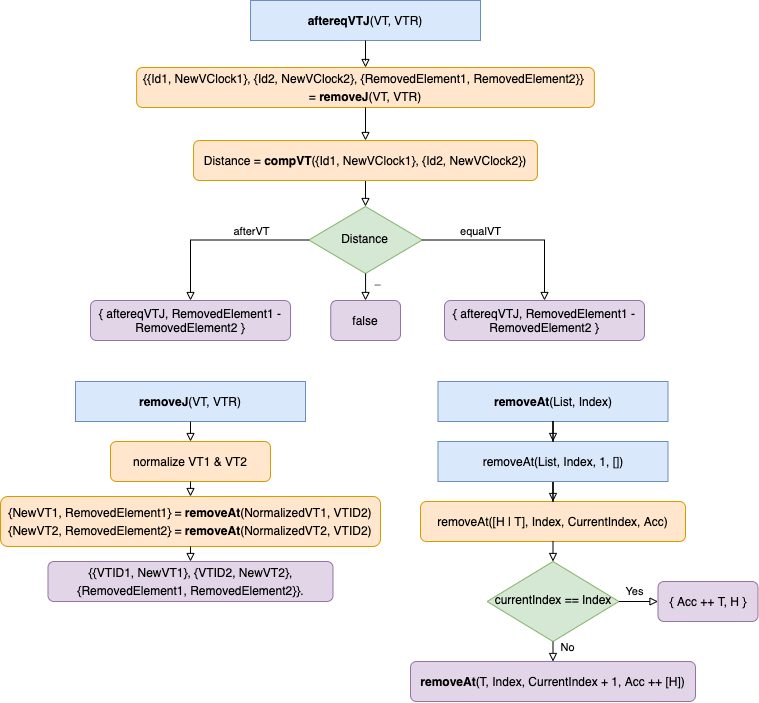

The diagram above was exported from draw.io. Its source (the exported page's mxGraphModel, read from the mxfile embedded in the PNG):
<mxGraphModel dx="2549" dy="-115" grid="1" gridSize="10" guides="1" tooltips="1" connect="1" arrows="1" fold="1" page="1" pageScale="1" pageWidth="827" pageHeight="1169" math="0" shadow="0">
  <root>
    <mxCell id="WIyWlLk6GJQsqaUBKTNV-0" />
    <mxCell id="WIyWlLk6GJQsqaUBKTNV-1" parent="WIyWlLk6GJQsqaUBKTNV-0" />
    <mxCell id="xqw-qqbiuGOHZ-VhSkER-381" value="" style="group" vertex="1" connectable="0" parent="WIyWlLk6GJQsqaUBKTNV-1">
      <mxGeometry x="-130" y="1260" width="757.5" height="701" as="geometry" />
    </mxCell>
    <mxCell id="xqw-qqbiuGOHZ-VhSkER-264" value="&lt;b&gt;aftereqVTJ&lt;/b&gt;(VT, VTR)" style="rounded=0;whiteSpace=wrap;html=1;fontSize=12;glass=0;strokeWidth=1;shadow=0;fillColor=#dae8fc;strokeColor=#6c8ebf;" vertex="1" parent="xqw-qqbiuGOHZ-VhSkER-381">
      <mxGeometry x="250" width="230" height="40" as="geometry" />
    </mxCell>
    <mxCell id="xqw-qqbiuGOHZ-VhSkER-268" value="Distance" style="rhombus;whiteSpace=wrap;html=1;shadow=0;fontFamily=Helvetica;fontSize=12;align=center;strokeWidth=1;spacing=6;spacingTop=-4;fillColor=#d5e8d4;strokeColor=#82b366;" vertex="1" parent="xqw-qqbiuGOHZ-VhSkER-381">
      <mxGeometry x="308.25" y="206" width="113.5" height="67" as="geometry" />
    </mxCell>
    <mxCell id="xqw-qqbiuGOHZ-VhSkER-266" value="" style="edgeStyle=orthogonalEdgeStyle;rounded=0;orthogonalLoop=1;jettySize=auto;html=1;endArrow=block;endFill=0;" edge="1" parent="xqw-qqbiuGOHZ-VhSkER-381" source="xqw-qqbiuGOHZ-VhSkER-268">
      <mxGeometry relative="1" as="geometry">
        <mxPoint x="365" y="300" as="targetPoint" />
        <Array as="points">
          <mxPoint x="365" y="290" />
          <mxPoint x="365" y="290" />
        </Array>
      </mxGeometry>
    </mxCell>
    <mxCell id="xqw-qqbiuGOHZ-VhSkER-267" value="_" style="edgeLabel;html=1;align=center;verticalAlign=middle;resizable=0;points=[];" vertex="1" connectable="0" parent="xqw-qqbiuGOHZ-VhSkER-266">
      <mxGeometry x="0.32" y="1" relative="1" as="geometry">
        <mxPoint x="11" y="-11" as="offset" />
      </mxGeometry>
    </mxCell>
    <mxCell id="xqw-qqbiuGOHZ-VhSkER-283" value="&lt;div style=&quot;line-height: 18px&quot;&gt; {{Id1, NewVClock1}, {Id2, NewVClock2}, {RemovedElement1, RemovedElement2}}&amp;nbsp;&lt;/div&gt;&lt;div style=&quot;line-height: 18px&quot;&gt;= &lt;b&gt;removeJ&lt;/b&gt;(VT, VTR)&lt;/div&gt;" style="rounded=1;whiteSpace=wrap;html=1;fontSize=12;glass=0;strokeWidth=1;shadow=0;fillColor=#ffe6cc;strokeColor=#d79b00;" vertex="1" parent="xqw-qqbiuGOHZ-VhSkER-381">
      <mxGeometry x="136.12" y="67" width="457.75" height="40" as="geometry" />
    </mxCell>
    <mxCell id="xqw-qqbiuGOHZ-VhSkER-263" value="" style="edgeStyle=orthogonalEdgeStyle;rounded=0;orthogonalLoop=1;jettySize=auto;html=1;endArrow=block;endFill=0;" edge="1" parent="xqw-qqbiuGOHZ-VhSkER-381" source="xqw-qqbiuGOHZ-VhSkER-264" target="xqw-qqbiuGOHZ-VhSkER-283">
      <mxGeometry relative="1" as="geometry" />
    </mxCell>
    <mxCell id="xqw-qqbiuGOHZ-VhSkER-350" style="edgeStyle=orthogonalEdgeStyle;rounded=0;orthogonalLoop=1;jettySize=auto;html=1;exitX=0.5;exitY=1;exitDx=0;exitDy=0;entryX=0.5;entryY=0;entryDx=0;entryDy=0;fontFamily=Helvetica;fontColor=#000000;startArrow=none;startFill=0;endArrow=block;endFill=0;" edge="1" parent="xqw-qqbiuGOHZ-VhSkER-381" source="xqw-qqbiuGOHZ-VhSkER-348" target="xqw-qqbiuGOHZ-VhSkER-268">
      <mxGeometry relative="1" as="geometry" />
    </mxCell>
    <mxCell id="xqw-qqbiuGOHZ-VhSkER-348" value="&lt;div style=&quot;line-height: 18px&quot;&gt;&lt;div style=&quot;line-height: 18px&quot;&gt;Distance = &lt;b&gt;compVT&lt;/b&gt;({Id1, NewVClock1}, {Id2, NewVClock2})&lt;/div&gt;&lt;/div&gt;" style="rounded=1;whiteSpace=wrap;html=1;fontSize=12;glass=0;strokeWidth=1;shadow=0;fillColor=#ffe6cc;strokeColor=#d79b00;" vertex="1" parent="xqw-qqbiuGOHZ-VhSkER-381">
      <mxGeometry x="193.06" y="140" width="343.88" height="40" as="geometry" />
    </mxCell>
    <mxCell id="xqw-qqbiuGOHZ-VhSkER-349" style="edgeStyle=orthogonalEdgeStyle;rounded=0;orthogonalLoop=1;jettySize=auto;html=1;exitX=0.5;exitY=1;exitDx=0;exitDy=0;entryX=0.5;entryY=0;entryDx=0;entryDy=0;fontFamily=Helvetica;fontColor=#000000;startArrow=none;startFill=0;endArrow=block;endFill=0;" edge="1" parent="xqw-qqbiuGOHZ-VhSkER-381" source="xqw-qqbiuGOHZ-VhSkER-283" target="xqw-qqbiuGOHZ-VhSkER-348">
      <mxGeometry relative="1" as="geometry" />
    </mxCell>
    <mxCell id="xqw-qqbiuGOHZ-VhSkER-351" value="{ aftereqVTJ, RemovedElement1 - RemovedElement2 }" style="rounded=1;whiteSpace=wrap;html=1;fontSize=12;glass=0;strokeWidth=1;shadow=0;fillColor=#e1d5e7;strokeColor=#9673a6;" vertex="1" parent="xqw-qqbiuGOHZ-VhSkER-381">
      <mxGeometry x="90" y="300" width="200" height="40" as="geometry" />
    </mxCell>
    <mxCell id="xqw-qqbiuGOHZ-VhSkER-355" style="edgeStyle=orthogonalEdgeStyle;rounded=0;orthogonalLoop=1;jettySize=auto;html=1;exitX=0;exitY=0.5;exitDx=0;exitDy=0;entryX=0.5;entryY=0;entryDx=0;entryDy=0;fontFamily=Helvetica;fontColor=#000000;startArrow=none;startFill=0;endArrow=block;endFill=0;" edge="1" parent="xqw-qqbiuGOHZ-VhSkER-381" source="xqw-qqbiuGOHZ-VhSkER-268" target="xqw-qqbiuGOHZ-VhSkER-351">
      <mxGeometry relative="1" as="geometry" />
    </mxCell>
    <mxCell id="xqw-qqbiuGOHZ-VhSkER-357" value="afterVT" style="edgeLabel;html=1;align=center;verticalAlign=middle;resizable=0;points=[];fontFamily=Helvetica;fontColor=#000000;" vertex="1" connectable="0" parent="xqw-qqbiuGOHZ-VhSkER-355">
      <mxGeometry x="-0.214" y="-1" relative="1" as="geometry">
        <mxPoint x="12" y="-8" as="offset" />
      </mxGeometry>
    </mxCell>
    <mxCell id="xqw-qqbiuGOHZ-VhSkER-352" value="false" style="rounded=1;whiteSpace=wrap;html=1;fontSize=12;glass=0;strokeWidth=1;shadow=0;fillColor=#e1d5e7;strokeColor=#9673a6;" vertex="1" parent="xqw-qqbiuGOHZ-VhSkER-381">
      <mxGeometry x="330.25" y="300" width="69.75" height="40" as="geometry" />
    </mxCell>
    <mxCell id="xqw-qqbiuGOHZ-VhSkER-353" value="{ aftereqVTJ, RemovedElement1 - RemovedElement2 }" style="rounded=1;whiteSpace=wrap;html=1;fontSize=12;glass=0;strokeWidth=1;shadow=0;fillColor=#e1d5e7;strokeColor=#9673a6;" vertex="1" parent="xqw-qqbiuGOHZ-VhSkER-381">
      <mxGeometry x="444" y="300" width="200" height="40" as="geometry" />
    </mxCell>
    <mxCell id="xqw-qqbiuGOHZ-VhSkER-358" value="&lt;b&gt;removeJ&lt;/b&gt;(VT, VTR)" style="rounded=0;whiteSpace=wrap;html=1;fontSize=12;glass=0;strokeWidth=1;shadow=0;fillColor=#dae8fc;strokeColor=#6c8ebf;" vertex="1" parent="xqw-qqbiuGOHZ-VhSkER-381">
      <mxGeometry x="75" y="381" width="230" height="40" as="geometry" />
    </mxCell>
    <mxCell id="xqw-qqbiuGOHZ-VhSkER-354" style="edgeStyle=orthogonalEdgeStyle;rounded=0;orthogonalLoop=1;jettySize=auto;html=1;exitX=1;exitY=0.5;exitDx=0;exitDy=0;entryX=0.5;entryY=0;entryDx=0;entryDy=0;fontFamily=Helvetica;fontColor=#000000;startArrow=none;startFill=0;endArrow=block;endFill=0;" edge="1" parent="xqw-qqbiuGOHZ-VhSkER-381" source="xqw-qqbiuGOHZ-VhSkER-268" target="xqw-qqbiuGOHZ-VhSkER-353">
      <mxGeometry relative="1" as="geometry" />
    </mxCell>
    <mxCell id="xqw-qqbiuGOHZ-VhSkER-356" value="equalVT" style="edgeLabel;html=1;align=center;verticalAlign=middle;resizable=0;points=[];fontFamily=Helvetica;fontColor=#000000;" vertex="1" connectable="0" parent="xqw-qqbiuGOHZ-VhSkER-354">
      <mxGeometry x="-0.2458" relative="1" as="geometry">
        <mxPoint x="-11" y="-9" as="offset" />
      </mxGeometry>
    </mxCell>
    <mxCell id="xqw-qqbiuGOHZ-VhSkER-359" value="&lt;div style=&quot;line-height: 18px&quot;&gt;normalize VT1 &amp;amp; VT2&lt;/div&gt;" style="rounded=1;whiteSpace=wrap;html=1;fontSize=12;glass=0;strokeWidth=1;shadow=0;fillColor=#ffe6cc;strokeColor=#d79b00;" vertex="1" parent="xqw-qqbiuGOHZ-VhSkER-381">
      <mxGeometry x="110" y="441" width="160" height="40" as="geometry" />
    </mxCell>
    <mxCell id="xqw-qqbiuGOHZ-VhSkER-378" style="edgeStyle=orthogonalEdgeStyle;rounded=0;orthogonalLoop=1;jettySize=auto;html=1;exitX=0.5;exitY=1;exitDx=0;exitDy=0;entryX=0.5;entryY=0;entryDx=0;entryDy=0;fontFamily=Helvetica;fontColor=#000000;startArrow=none;startFill=0;endArrow=block;endFill=0;" edge="1" parent="xqw-qqbiuGOHZ-VhSkER-381" source="xqw-qqbiuGOHZ-VhSkER-358" target="xqw-qqbiuGOHZ-VhSkER-359">
      <mxGeometry relative="1" as="geometry" />
    </mxCell>
    <mxCell id="xqw-qqbiuGOHZ-VhSkER-360" value="&lt;b&gt;removeAt&lt;/b&gt;(List, Index)" style="rounded=0;whiteSpace=wrap;html=1;fontSize=12;glass=0;strokeWidth=1;shadow=0;fillColor=#dae8fc;strokeColor=#6c8ebf;" vertex="1" parent="xqw-qqbiuGOHZ-VhSkER-381">
      <mxGeometry x="437.5" y="381" width="230" height="40" as="geometry" />
    </mxCell>
    <mxCell id="xqw-qqbiuGOHZ-VhSkER-361" value="&lt;div style=&quot;line-height: 18px&quot;&gt;removeAt([H | T], Index, CurrentIndex, Acc)&lt;/div&gt;" style="rounded=1;whiteSpace=wrap;html=1;fontSize=12;glass=0;strokeWidth=1;shadow=0;fillColor=#ffe6cc;strokeColor=#d79b00;" vertex="1" parent="xqw-qqbiuGOHZ-VhSkER-381">
      <mxGeometry x="420" y="501" width="265" height="40" as="geometry" />
    </mxCell>
    <mxCell id="xqw-qqbiuGOHZ-VhSkER-373" value="" style="edgeStyle=orthogonalEdgeStyle;rounded=0;orthogonalLoop=1;jettySize=auto;html=1;fontFamily=Helvetica;fontColor=#000000;startArrow=none;startFill=0;endArrow=block;endFill=0;" edge="1" parent="xqw-qqbiuGOHZ-VhSkER-381" source="xqw-qqbiuGOHZ-VhSkER-364">
      <mxGeometry relative="1" as="geometry">
        <mxPoint x="552.5" y="501" as="targetPoint" />
      </mxGeometry>
    </mxCell>
    <mxCell id="xqw-qqbiuGOHZ-VhSkER-364" value="removeAt(List, Index, 1, [])" style="rounded=0;whiteSpace=wrap;html=1;fontSize=12;glass=0;strokeWidth=1;shadow=0;fillColor=#dae8fc;strokeColor=#6c8ebf;" vertex="1" parent="xqw-qqbiuGOHZ-VhSkER-381">
      <mxGeometry x="437.5" y="441" width="230" height="40" as="geometry" />
    </mxCell>
    <mxCell id="xqw-qqbiuGOHZ-VhSkER-372" value="" style="edgeStyle=orthogonalEdgeStyle;rounded=0;orthogonalLoop=1;jettySize=auto;html=1;fontFamily=Helvetica;fontColor=#000000;startArrow=none;startFill=0;endArrow=block;endFill=0;" edge="1" parent="xqw-qqbiuGOHZ-VhSkER-381" source="xqw-qqbiuGOHZ-VhSkER-360" target="xqw-qqbiuGOHZ-VhSkER-364">
      <mxGeometry relative="1" as="geometry" />
    </mxCell>
    <mxCell id="xqw-qqbiuGOHZ-VhSkER-365" value="currentIndex == Index" style="rhombus;whiteSpace=wrap;html=1;shadow=0;fontFamily=Helvetica;fontSize=12;align=center;strokeWidth=1;spacing=6;spacingTop=-4;fillColor=#d5e8d4;strokeColor=#82b366;" vertex="1" parent="xqw-qqbiuGOHZ-VhSkER-381">
      <mxGeometry x="486.63" y="561" width="131.75" height="80" as="geometry" />
    </mxCell>
    <mxCell id="xqw-qqbiuGOHZ-VhSkER-374" style="edgeStyle=orthogonalEdgeStyle;rounded=0;orthogonalLoop=1;jettySize=auto;html=1;exitX=0.5;exitY=1;exitDx=0;exitDy=0;entryX=0.5;entryY=0;entryDx=0;entryDy=0;fontFamily=Helvetica;fontColor=#000000;startArrow=none;startFill=0;endArrow=block;endFill=0;" edge="1" parent="xqw-qqbiuGOHZ-VhSkER-381" source="xqw-qqbiuGOHZ-VhSkER-361" target="xqw-qqbiuGOHZ-VhSkER-365">
      <mxGeometry relative="1" as="geometry" />
    </mxCell>
    <mxCell id="xqw-qqbiuGOHZ-VhSkER-366" value="{ Acc ++ T, H }" style="rounded=1;whiteSpace=wrap;html=1;fontSize=12;glass=0;strokeWidth=1;shadow=0;fillColor=#e1d5e7;strokeColor=#9673a6;" vertex="1" parent="xqw-qqbiuGOHZ-VhSkER-381">
      <mxGeometry x="657.5" y="581" width="100" height="40" as="geometry" />
    </mxCell>
    <mxCell id="xqw-qqbiuGOHZ-VhSkER-368" style="edgeStyle=orthogonalEdgeStyle;rounded=0;orthogonalLoop=1;jettySize=auto;html=1;exitX=1;exitY=0.5;exitDx=0;exitDy=0;entryX=0;entryY=0.5;entryDx=0;entryDy=0;fontFamily=Helvetica;fontColor=#000000;startArrow=none;startFill=0;endArrow=block;endFill=0;" edge="1" parent="xqw-qqbiuGOHZ-VhSkER-381" source="xqw-qqbiuGOHZ-VhSkER-365" target="xqw-qqbiuGOHZ-VhSkER-366">
      <mxGeometry relative="1" as="geometry" />
    </mxCell>
    <mxCell id="xqw-qqbiuGOHZ-VhSkER-370" value="Yes" style="edgeLabel;html=1;align=center;verticalAlign=middle;resizable=0;points=[];fontFamily=Helvetica;fontColor=#000000;" vertex="1" connectable="0" parent="xqw-qqbiuGOHZ-VhSkER-368">
      <mxGeometry x="-0.227" relative="1" as="geometry">
        <mxPoint y="-10" as="offset" />
      </mxGeometry>
    </mxCell>
    <mxCell id="xqw-qqbiuGOHZ-VhSkER-367" value="&lt;b&gt;removeAt&lt;/b&gt;(T, Index, CurrentIndex + 1, Acc ++ [H])" style="rounded=1;whiteSpace=wrap;html=1;fontSize=12;glass=0;strokeWidth=1;shadow=0;fillColor=#e1d5e7;strokeColor=#9673a6;" vertex="1" parent="xqw-qqbiuGOHZ-VhSkER-381">
      <mxGeometry x="410" y="661" width="285" height="40" as="geometry" />
    </mxCell>
    <mxCell id="xqw-qqbiuGOHZ-VhSkER-369" style="edgeStyle=orthogonalEdgeStyle;rounded=0;orthogonalLoop=1;jettySize=auto;html=1;exitX=0.5;exitY=1;exitDx=0;exitDy=0;entryX=0.5;entryY=0;entryDx=0;entryDy=0;fontFamily=Helvetica;fontColor=#000000;startArrow=none;startFill=0;endArrow=block;endFill=0;" edge="1" parent="xqw-qqbiuGOHZ-VhSkER-381" source="xqw-qqbiuGOHZ-VhSkER-365" target="xqw-qqbiuGOHZ-VhSkER-367">
      <mxGeometry relative="1" as="geometry" />
    </mxCell>
    <mxCell id="xqw-qqbiuGOHZ-VhSkER-371" value="No" style="edgeLabel;html=1;align=center;verticalAlign=middle;resizable=0;points=[];fontFamily=Helvetica;fontColor=#000000;" vertex="1" connectable="0" parent="xqw-qqbiuGOHZ-VhSkER-369">
      <mxGeometry x="-0.4571" y="-2" relative="1" as="geometry">
        <mxPoint x="16" as="offset" />
      </mxGeometry>
    </mxCell>
    <mxCell id="xqw-qqbiuGOHZ-VhSkER-375" value="&lt;div style=&quot;line-height: 18px&quot;&gt;&lt;div style=&quot;line-height: 18px&quot;&gt;&lt;div&gt; {NewVT1, RemovedElement1} = &lt;b&gt;removeAt&lt;/b&gt;(NormalizedVT1, VTID2)&lt;/div&gt;&lt;div&gt;    {NewVT2, RemovedElement2} = &lt;b&gt;removeAt&lt;/b&gt;(NormalizedVT2, VTID2)&lt;/div&gt;&lt;/div&gt;&lt;/div&gt;" style="rounded=1;whiteSpace=wrap;html=1;fontSize=12;glass=0;strokeWidth=1;shadow=0;fillColor=#ffe6cc;strokeColor=#d79b00;" vertex="1" parent="xqw-qqbiuGOHZ-VhSkER-381">
      <mxGeometry y="496" width="380" height="50" as="geometry" />
    </mxCell>
    <mxCell id="xqw-qqbiuGOHZ-VhSkER-379" style="edgeStyle=orthogonalEdgeStyle;rounded=0;orthogonalLoop=1;jettySize=auto;html=1;exitX=0.5;exitY=1;exitDx=0;exitDy=0;entryX=0.5;entryY=0;entryDx=0;entryDy=0;fontFamily=Helvetica;fontColor=#000000;startArrow=none;startFill=0;endArrow=block;endFill=0;" edge="1" parent="xqw-qqbiuGOHZ-VhSkER-381" source="xqw-qqbiuGOHZ-VhSkER-359" target="xqw-qqbiuGOHZ-VhSkER-375">
      <mxGeometry relative="1" as="geometry" />
    </mxCell>
    <mxCell id="xqw-qqbiuGOHZ-VhSkER-376" value="&lt;div style=&quot;line-height: 18px&quot;&gt;{{VTID1, NewVT1}, {VTID2, NewVT2}, {RemovedElement1, RemovedElement2}}.&lt;/div&gt;" style="rounded=1;whiteSpace=wrap;html=1;fontSize=12;glass=0;strokeWidth=1;shadow=0;fillColor=#e1d5e7;strokeColor=#9673a6;" vertex="1" parent="xqw-qqbiuGOHZ-VhSkER-381">
      <mxGeometry x="47.5" y="561" width="285" height="40" as="geometry" />
    </mxCell>
    <mxCell id="xqw-qqbiuGOHZ-VhSkER-380" style="edgeStyle=orthogonalEdgeStyle;rounded=0;orthogonalLoop=1;jettySize=auto;html=1;exitX=0.5;exitY=1;exitDx=0;exitDy=0;entryX=0.5;entryY=0;entryDx=0;entryDy=0;fontFamily=Helvetica;fontColor=#000000;startArrow=none;startFill=0;endArrow=block;endFill=0;" edge="1" parent="xqw-qqbiuGOHZ-VhSkER-381" source="xqw-qqbiuGOHZ-VhSkER-375" target="xqw-qqbiuGOHZ-VhSkER-376">
      <mxGeometry relative="1" as="geometry" />
    </mxCell>
  </root>
</mxGraphModel>